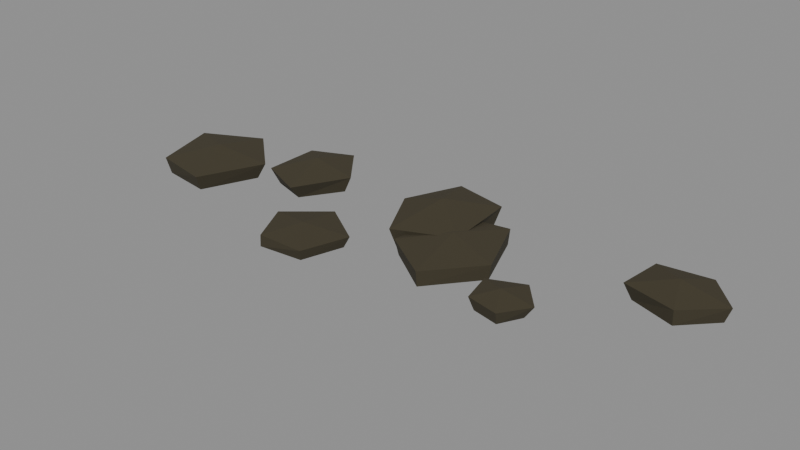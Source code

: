 # Source: detail_006b_pebble_chain.blend  (saved by Blender 5.2.45; exported with 4.5.12 LTS)
import bpy
from mathutils import Matrix  # noqa: F401  (used for matrix-valued properties, if any)

bpy.ops.wm.read_factory_settings(use_empty=True)
scene = bpy.context.scene
scene.name = 'Scene'

# ---- materials (node trees are filled in below, after node groups)
mat_mat__pond_silt = bpy.data.materials.new('mat__pond_silt')
mat_mat__pond_silt.diffuse_color = (0.04851, 0.03968, 0.01984, 1.0)
mat_mat__pond_wet_bank = bpy.data.materials.new('mat__pond_wet_bank')
mat_mat__pond_wet_bank.diffuse_color = (0.04397, 0.03664, 0.01848, 1.0)

# ---- material node trees
mat_mat__pond_silt.use_nodes = True; mat_mat__pond_silt.node_tree.nodes.clear()
_N = mat_mat__pond_silt.node_tree.nodes; _L = mat_mat__pond_silt.node_tree.links
n0 = _N.new('ShaderNodeBsdfPrincipled'); n0.name = 'Principled BSDF'; n0.location = (-200, 100)
n0.inputs[0].default_value = (0.04851, 0.03968, 0.01984, 1.0)
n0.inputs[2].default_value = 0.94
n0.inputs[10].default_value = 0.005
n1 = _N.new('ShaderNodeOutputMaterial'); n1.name = 'Material Output'; n1.location = (200, 100)
_L.new(n0.outputs[0], n1.inputs[0])
n1.is_active_output = True
mat_mat__pond_wet_bank.use_nodes = True; mat_mat__pond_wet_bank.node_tree.nodes.clear()
_N = mat_mat__pond_wet_bank.node_tree.nodes; _L = mat_mat__pond_wet_bank.node_tree.links
n0 = _N.new('ShaderNodeBsdfPrincipled'); n0.name = 'Principled BSDF'; n0.location = (-200, 100)
n0.inputs[0].default_value = (0.04397, 0.03664, 0.01848, 1.0)
n0.inputs[2].default_value = 0.94
n0.inputs[10].default_value = 0.005
n1 = _N.new('ShaderNodeOutputMaterial'); n1.name = 'Material Output'; n1.location = (200, 100)
_L.new(n0.outputs[0], n1.inputs[0])
n1.is_active_output = True

# ---- meshes
me_detail_006b_pebble_chain__mesh = bpy.data.meshes.new('detail_006b_pebble_chain__mesh')
me_detail_006b_pebble_chain__mesh.from_pydata([(-0.4301, 0.02323, 0.0), (-0.5226, 0.1048, 0.0), (-0.6244, 0.04726, 0.0), (-0.6027, -0.08438, 0.0), (-0.4831, -0.1018, 0.0), (-0.4084, 0.02812, 0.03888), (-0.52, 0.1293, 0.03888), (-0.6541, 0.06272, 0.03888), (-0.6094, -0.09256, 0.03888), (-0.4743, -0.1195, 0.03888), (-0.5445, 0.01513, 0.05401), (-0.229, 0.09616, 0.0), (-0.2917, 0.1787, 0.0), (-0.3781, 0.1484, 0.0), (-0.3701, 0.03522, 0.0), (-0.2869, 0.008473, 0.0), (-0.2112, 0.09696, 0.03815), (-0.2883, 0.1937, 0.03815), (-0.3829, 0.1525, 0.03815), (-0.384, 0.02162, 0.03815), (-0.2773, -0.02409, 0.03815), (-0.3195, 0.1048, 0.05299), (-0.2204, -0.1086, 0.0), (-0.1861, -0.2032, 0.0), (-0.08363, -0.193, 0.0), (-0.0542, -0.09934, 0.0), (-0.1416, -0.04536, 0.0), (-0.2338, -0.1051, 0.02588), (-0.1855, -0.2023, 0.02588), (-0.07677, -0.2012, 0.02588), (-0.04152, -0.09463, 0.02588), (-0.1425, -0.02908, 0.02588), (-0.1455, -0.1197, 0.03594), (0.01522, 0.1895, 0.0), (-0.03332, 0.08359, 0.0), (0.02313, -0.02741, 0.0), (0.124, 0.02985, 0.0), (0.1231, 0.169, 0.0), (0.009334, 0.2078, 0.04476), (-0.04584, 0.08256, 0.04476), (0.01955, -0.04498, 0.04476), (0.1484, 0.01071, 0.04476), (0.1344, 0.1808, 0.04476), (0.03754, 0.1047, 0.06216), (0.1929, 0.1215, 0.0), (0.07589, 0.08794, 0.0), (0.05046, -0.0524, 0.0), (0.1572, -0.1269, 0.0), (0.2463, -0.01923, 0.0), (0.1946, 0.1255, 0.03496), (0.06444, 0.1026, 0.03496), (0.04321, -0.05679, 0.03496), (0.1578, -0.1314, 0.03496), (0.2524, -0.02056, 0.03496), (0.1313, 0.01973, 0.04855), (0.3757, -0.08999, 0.0), (0.3395, -0.04313, 0.0), (0.2771, -0.06749, 0.0), (0.2902, -0.1263, 0.0), (0.3492, -0.1394, 0.0), (0.3953, -0.08805, 0.02882), (0.3431, -0.02719, 0.02882), (0.2651, -0.06106, 0.02882), (0.2816, -0.1336, 0.02882), (0.3539, -0.1494, 0.02882), (0.3218, -0.0879, 0.04003), (0.5964, 0.1866, 0.0), (0.5066, 0.1726, 0.0), (0.4925, 0.08962, 0.0), (0.5923, 0.05656, 0.0), (0.659, 0.1254, 0.0), (0.6026, 0.1995, 0.0347), (0.4882, 0.185, 0.0347), (0.4767, 0.0813, 0.0347), (0.5936, 0.05219, 0.0347), (0.6711, 0.1248, 0.0347), (0.5604, 0.1388, 0.04819)], [], [(4, 3, 2, 1, 0), (0, 1, 6, 5), (5, 6, 10), (1, 2, 7, 6), (6, 7, 10), (2, 3, 8, 7), (7, 8, 10), (3, 4, 9, 8), (8, 9, 10), (4, 0, 5, 9), (9, 5, 10), (15, 14, 13, 12, 11), (11, 12, 17, 16), (16, 17, 21), (12, 13, 18, 17), (17, 18, 21), (13, 14, 19, 18), (18, 19, 21), (14, 15, 20, 19), (19, 20, 21), (15, 11, 16, 20), (20, 16, 21), (26, 25, 24, 23, 22), (22, 23, 28, 27), (27, 28, 32), (23, 24, 29, 28), (28, 29, 32), (24, 25, 30, 29), (29, 30, 32), (25, 26, 31, 30), (30, 31, 32), (26, 22, 27, 31), (31, 27, 32), (37, 36, 35, 34, 33), (33, 34, 39, 38), (38, 39, 43), (34, 35, 40, 39), (39, 40, 43), (35, 36, 41, 40), (40, 41, 43), (36, 37, 42, 41), (41, 42, 43), (37, 33, 38, 42), (42, 38, 43), (48, 47, 46, 45, 44), (44, 45, 50, 49), (49, 50, 54), (45, 46, 51, 50), (50, 51, 54), (46, 47, 52, 51), (51, 52, 54), (47, 48, 53, 52), (52, 53, 54), (48, 44, 49, 53), (53, 49, 54), (59, 58, 57, 56, 55), (55, 56, 61, 60), (60, 61, 65), (56, 57, 62, 61), (61, 62, 65), (57, 58, 63, 62), (62, 63, 65), (58, 59, 64, 63), (63, 64, 65), (59, 55, 60, 64), (64, 60, 65), (70, 69, 68, 67, 66), (66, 67, 72, 71), (71, 72, 76), (67, 68, 73, 72), (72, 73, 76), (68, 69, 74, 73), (73, 74, 76), (69, 70, 75, 74), (74, 75, 76), (70, 66, 71, 75), (75, 71, 76)])
me_detail_006b_pebble_chain__mesh.polygons.foreach_set('material_index', [1, 1, 0, 1, 0, 1, 0, 1, 0, 1, 0, 1, 1, 0, 1, 0, 1, 0, 1, 0, 1, 0, 1, 1, 0, 1, 0, 1, 0, 1, 0, 1, 0, 1, 1, 0, 1, 0, 1, 0, 1, 0, 1, 0, 1, 1, 0, 1, 0, 1, 0, 1, 0, 1, 0, 1, 1, 0, 1, 0, 1, 0, 1, 0, 1, 0, 1, 1, 0, 1, 0, 1, 0, 1, 0, 1, 0])
me_detail_006b_pebble_chain__mesh.materials.append(mat_mat__pond_silt)
me_detail_006b_pebble_chain__mesh.materials.append(mat_mat__pond_wet_bank)
me_detail_006b_pebble_chain__mesh.update()

# ---- objects
ob_detail_006b_pebble_chain__mesh = bpy.data.objects.new('detail_006b_pebble_chain__mesh', me_detail_006b_pebble_chain__mesh)

# ---- transforms, parenting, visibility, modifiers, constraints
ob_detail_006b_pebble_chain__mesh.location = (0.0, 0.0, 0.0)

# ---- collection membership
scene.collection.objects.link(ob_detail_006b_pebble_chain__mesh)

# ---- scene / render settings (as saved in the file)
scene.frame_start = 1; scene.frame_end = 250; scene.frame_set(1)
scene.render.engine = 'BLENDER_EEVEE_NEXT'
scene.render.bake_bias = 0.0
scene.render.bake_samples = 0
scene.render.compositor_device = 'GPU'
scene.eevee.use_volume_custom_range = False
scene.eevee.fast_gi_thickness_near = 0.1
scene.eevee.fast_gi_thickness_far = 0.0
scene.eevee.ray_tracing_options.screen_trace_thickness = 0.1
bpy.context.view_layer.update()

# ---- added for rendering (the .blend has no active camera and no usable light): camera, sun + grey world if the file has none
cam_auto = bpy.data.cameras.new('AutoCamera')
cam_auto.lens = 50.0
cam_auto.sensor_width = 36.0
cam_auto.clip_end = 1000.0
ob_auto_camera = bpy.data.objects.new('AutoCamera', cam_auto)
scene.collection.objects.link(ob_auto_camera)
ob_auto_camera.location = (1.29349, -1.53971, 1.05908)
ob_auto_camera.rotation_euler = (1.09748, -7.21219e-08, 0.694738)
scene.camera = ob_auto_camera
light_auto_sun = bpy.data.lights.new('AutoSun', 'SUN')
light_auto_sun.energy = 3.0
light_auto_sun.angle = 0.0523599
ob_auto_sun = bpy.data.objects.new('AutoSun', light_auto_sun)
scene.collection.objects.link(ob_auto_sun)
ob_auto_sun.rotation_euler = (0.872665, 0.174533, 0.523599)
if scene.world is None:
    world_auto = bpy.data.worlds.new('AutoWorld')
    world_auto.color = (0.3, 0.3, 0.3)
    scene.world = world_auto
bpy.context.view_layer.update()
